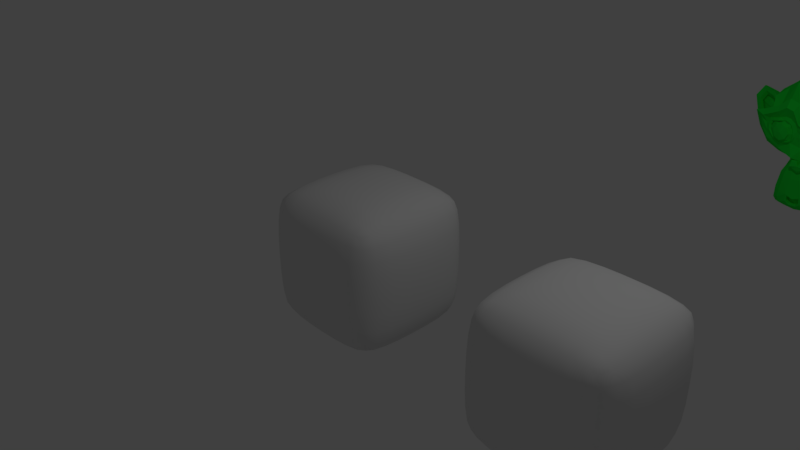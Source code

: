 # Source: envMap.blend  (saved by Blender 2.78.4; exported with 4.5.12 LTS)
import bpy
from mathutils import Matrix  # noqa: F401  (used for matrix-valued properties, if any)

bpy.ops.wm.read_factory_settings(use_empty=True)
scene = bpy.context.scene
scene.name = 'Scene'

# ---- collections
col_collection_1 = bpy.data.collections.new('Collection 1'); scene.collection.children.link(col_collection_1)

# ---- materials (node trees are filled in below, after node groups)
mat_material_002 = bpy.data.materials.new('Material.002')
mat_material_002.alpha_threshold = 0.0
mat_material_002.use_transparent_shadow = False
mat_material_002.roughness = 0.5
mat_material_002.line_color = (0.0, 0.0, 0.0, 1.0)
mat_material_001 = bpy.data.materials.new('Material.001')
mat_material_001.alpha_threshold = 0.0
mat_material_001.use_transparent_shadow = False
mat_material_001.diffuse_color = (0.0113, 0.7997, 0.04468, 1.0)
mat_material_001.roughness = 0.5
mat_material = bpy.data.materials.new('Material')
mat_material.alpha_threshold = 0.0
mat_material.use_transparent_shadow = False
mat_material.roughness = 0.5
mat_material.line_color = (0.0, 0.0, 0.0, 1.0)

# ---- material node trees

# ---- world
world_world = bpy.data.worlds.new('World'); scene.world = world_world
world_world.color = (0.05088, 0.05088, 0.05088)
world_world.use_sun_shadow = False
world_world.sun_shadow_jitter_overblur = 0.0
world_world.cycles.sampling_method = 'MANUAL'

# ---- cameras
cam_camera_001 = bpy.data.cameras.new('Camera.001')
cam_camera_001.clip_end = 100.0
cam_camera_001.lens = 35.0
cam_camera_001.sensor_width = 32.0
cam_camera_001.sensor_height = 18.0
cam_camera_001.display_size = 2.0
cam_camera_001.dof.focus_distance = 0.0
cam_camera_001.dof.aperture_fstop = 128.0
cam_camera_001.dof.aperture_blades = 6
cam_camera = bpy.data.cameras.new('Camera')
cam_camera.clip_end = 100.0
cam_camera.lens = 35.0
cam_camera.sensor_width = 32.0
cam_camera.sensor_height = 18.0
cam_camera.ortho_scale = 7.314
cam_camera.dof.focus_distance = 0.0
cam_camera.dof.aperture_fstop = 128.0

# ---- lights
light_lamp = bpy.data.lights.new('Lamp', 'POINT')
light_lamp.transmission_factor = 0.0
light_lamp.cutoff_distance = 30.0
light_lamp.energy = 100.0
light_lamp.shadow_buffer_clip_start = 1.001
light_lamp.shadow_soft_size = 0.1
light_lamp.shadow_maximum_resolution = 0.006
light_lamp.use_absolute_resolution = True

# ---- meshes
me_cube_001 = bpy.data.meshes.new('Cube.001')
me_cube_001.from_pydata([(0.7582, 0.7582, -0.7582), (0.7582, -0.7582, -0.7582), (-0.7582, -0.7582, -0.7582), (-0.7581, 0.7582, -0.7582), (0.7582, 0.7581, 0.7582), (0.7581, -0.7582, 0.7582), (-0.7582, -0.7582, 0.7582), (-0.7582, 0.7582, 0.7582), (0.8165, -5.138e-08, -0.8165), (1.672e-07, 0.8165, -0.8165), (0.8165, 0.8165, 0.0), (-6.733e-08, -0.8165, -0.8165), (0.8165, -0.8165, 0.0), (-0.8165, 2.357e-07, -0.8165), (-0.8165, -0.8165, 0.0), (-0.8165, 0.8165, 0.0), (0.8165, -4.377e-07, 0.8165), (1.753e-07, 0.8165, 0.8165), (-4.254e-07, -0.8165, 0.8165), (-0.8165, 1.204e-07, 0.8165), (2.272e-07, 0.9901, -3.725e-09), (-0.9901, 2.238e-07, 1.863e-09), (-2.978e-07, -0.9901, 3.725e-09), (0.9901, -2.837e-07, 3.725e-09), (-1.364e-07, -1.761e-07, 0.9901), (6.186e-08, 1.179e-07, -0.9901), (0.8058, -0.4622, -0.8058), (-0.4622, 0.8058, -0.8058), (0.8058, 0.8058, 0.4622), (-0.4622, -0.8058, -0.8058), (0.8058, -0.8058, 0.4622), (-0.8058, 0.4622, -0.8058), (-0.8058, -0.8058, 0.4622), (-0.8058, 0.8058, 0.4622), (0.8058, -0.4622, 0.8058), (-0.4622, 0.8058, 0.8058), (-0.4622, -0.8058, 0.8058), (-0.8058, 0.4622, 0.8058), (0.8058, 0.4622, -0.8058), (0.4622, 0.8058, -0.8058), (0.8058, 0.8058, -0.4622), (0.4622, -0.8058, -0.8058), (0.8058, -0.8058, -0.4622), (-0.8058, -0.4622, -0.8058), (-0.8058, -0.8058, -0.4622), (-0.8058, 0.8058, -0.4622), (0.8058, 0.4622, 0.8058), (0.4622, 0.8058, 0.8058), (0.4622, -0.8058, 0.8058), (-0.8058, -0.4622, 0.8058), (-0.468, 0.9638, 5.122e-09), (0.468, 0.9638, -3.492e-09), (2.324e-07, 0.9638, 0.468), (2.025e-07, 0.9638, -0.468), (-0.9638, 0.468, -5.122e-09), (-0.9638, -0.468, 3.492e-09), (-0.9638, 2.447e-07, -0.468), (-0.9638, 1.909e-07, 0.468), (-0.468, -0.9638, -5.122e-09), (0.468, -0.9638, 3.492e-09), (-1.83e-07, -0.9638, -0.468), (-4.014e-07, -0.9638, 0.468), (0.9638, -0.468, -5.122e-09), (0.9638, 0.468, 3.492e-09), (0.9638, -1.63e-07, -0.468), (0.9638, -3.973e-07, 0.468), (-3.14e-07, -0.468, 0.9638), (4.76e-08, 0.468, 0.9638), (0.468, -3.439e-07, 0.9638), (-0.468, -6.854e-09, 0.9638), (-0.468, 1.94e-07, -0.9638), (0.468, 3.168e-08, -0.9638), (1.173e-07, 0.468, -0.9638), (7.71e-09, -0.468, -0.9638), (0.4664, -0.4664, -0.9404), (0.4664, 0.4664, -0.9404), (-0.4664, 0.4664, -0.9404), (-0.4664, 0.4664, 0.9404), (0.4664, 0.4664, 0.9404), (0.4664, -0.4664, 0.9404), (0.9404, 0.4664, 0.4664), (0.9404, 0.4664, -0.4664), (0.9404, -0.4664, -0.4664), (0.4664, -0.9404, 0.4664), (0.4664, -0.9404, -0.4664), (-0.4664, -0.9404, -0.4664), (-0.9404, -0.4664, 0.4664), (-0.9404, -0.4664, -0.4664), (-0.9404, 0.4664, -0.4664), (0.4664, 0.9404, -0.4664), (0.4664, 0.9404, 0.4664), (-0.4664, 0.9404, 0.4664), (-0.4664, 0.9404, -0.4664), (-0.9404, 0.4664, 0.4664), (-0.4664, -0.9404, 0.4664), (0.9404, -0.4664, 0.4664), (-0.4664, -0.4664, 0.9404), (-0.4664, -0.4664, -0.9404), (0.787, -0.6464, -0.787), (-0.6464, 0.787, -0.787), (0.787, 0.787, 0.6464), (-0.6464, -0.787, -0.787), (0.787, -0.787, 0.6464), (-0.787, 0.6464, -0.787), (-0.787, -0.787, 0.6464), (-0.787, 0.787, 0.6464), (0.787, -0.6464, 0.787), (-0.6464, 0.787, 0.787), (-0.6464, -0.787, 0.787), (-0.787, 0.6464, 0.787), (0.8143, 0.2391, -0.8143), (0.2391, 0.8143, -0.8143), (0.8143, 0.8143, -0.2391), (0.2391, -0.8143, -0.8143), (0.8143, -0.8143, -0.2391), (-0.8143, -0.2391, -0.8143), (-0.8143, -0.8143, -0.2391), (-0.8143, 0.8143, -0.2391), (0.8143, 0.2391, 0.8143), (0.2391, 0.8143, 0.8143), (0.2391, -0.8143, 0.8143), (-0.8143, -0.2391, 0.8143), (-0.6657, 0.9132, 0.0), (0.2405, 0.9848, -3.26e-09), (2.117e-07, 0.9132, 0.6657), (2.155e-07, 0.9848, -0.2405), (-0.9132, 0.6657, 0.0), (-0.9848, -0.2405, 3.26e-09), (-0.9132, 2.4e-07, -0.6657), (-0.9848, 2.095e-07, 0.2405), (-0.6657, -0.9132, 0.0), (0.2405, -0.9848, 3.26e-09), (-1.213e-07, -0.9132, -0.6657), (-3.492e-07, -0.9848, 0.2405), (0.9132, -0.6657, 0.0), (0.9848, 0.2405, 3.26e-09), (0.9132, -1.04e-07, -0.6657), (0.9848, -3.447e-07, 0.2405), (-3.839e-07, -0.6657, 0.9132), (-4.154e-08, 0.2405, 0.9848), (0.6657, -4.053e-07, 0.9132), (-0.2405, -8.833e-08, 0.9848), (-0.6657, 2.199e-07, -0.9132), (0.2405, 6.935e-08, -0.9848), (1.431e-07, 0.6657, -0.9132), (3.495e-08, -0.2405, -0.9848), (0.8143, -0.2391, -0.8143), (-0.2391, 0.8143, -0.8143), (0.8143, 0.8143, 0.2391), (-0.2391, -0.8143, -0.8143), (0.8143, -0.8143, 0.2391), (-0.8143, 0.2391, -0.8143), (-0.8143, -0.8143, 0.2391), (-0.8143, 0.8143, 0.2391), (0.8143, -0.2391, 0.8143), (-0.2391, 0.8143, 0.8143), (-0.2391, -0.8143, 0.8143), (-0.8143, 0.2391, 0.8143), (0.787, 0.6464, -0.787), (0.6464, 0.787, -0.787), (0.787, 0.787, -0.6464), (0.6464, -0.787, -0.787), (0.787, -0.787, -0.6464), (-0.787, -0.6464, -0.787), (-0.787, -0.787, -0.6464), (-0.787, 0.787, -0.6464), (0.787, 0.6464, 0.787), (0.6464, 0.787, 0.787), (0.6464, -0.787, 0.787), (-0.787, -0.6464, 0.787), (-0.2405, 0.9848, 0.0), (0.6657, 0.9132, 0.0), (2.298e-07, 0.9848, 0.2405), (1.843e-07, 0.9132, -0.6657), (-0.9848, 0.2405, 0.0), (-0.9132, -0.6657, 0.0), (-0.9848, 2.366e-07, -0.2405), (-0.9132, 1.628e-07, 0.6657), (-0.2405, -0.9848, 0.0), (0.6657, -0.9132, 0.0), (-2.383e-07, -0.9848, -0.2405), (-4.3e-07, -0.9132, 0.6657), (0.9848, -0.2405, 0.0), (0.9132, 0.6657, 0.0), (0.9848, -2.282e-07, -0.2405), (0.9132, -4.332e-07, 0.6657), (-2.317e-07, -0.2405, 0.9848), (1.203e-07, 0.6657, 0.9132), (0.2405, -2.608e-07, 0.9848), (-0.6657, 6.271e-08, 0.9132), (-0.2405, 1.593e-07, -0.9848), (0.6657, -6.614e-09, -0.9132), (8.774e-08, 0.2405, -0.9848), (-2.312e-08, -0.6657, -0.9132), (0.2401, -0.4677, -0.9591), (0.661, -0.4641, -0.8948), (0.4677, -0.2401, -0.9591), (0.4641, -0.661, -0.8948), (0.2401, 0.4677, -0.9591), (0.661, 0.4641, -0.8948), (0.4641, 0.661, -0.8948), (0.4677, 0.2401, -0.9591), (-0.661, 0.4641, -0.8948), (-0.2401, 0.4677, -0.9591), (-0.4641, 0.661, -0.8948), (-0.4677, 0.2401, -0.9591), (-0.4677, 0.2401, 0.9591), (-0.4641, 0.661, 0.8948), (-0.2401, 0.4677, 0.9591), (-0.661, 0.4641, 0.8948), (0.4677, 0.2401, 0.9591), (0.4641, 0.661, 0.8948), (0.661, 0.4641, 0.8948), (0.2401, 0.4677, 0.9591), (0.4641, -0.661, 0.8948), (0.4677, -0.2401, 0.9591), (0.661, -0.4641, 0.8948), (0.2401, -0.4677, 0.9591), (0.9591, 0.2401, 0.4677), (0.8948, 0.661, 0.4641), (0.9591, 0.4677, 0.2401), (0.8948, 0.4641, 0.661), (0.9591, 0.2401, -0.4677), (0.8948, 0.661, -0.4641), (0.8948, 0.4641, -0.661), (0.9591, 0.4677, -0.2401), (0.8948, -0.661, -0.4641), (0.9591, -0.2401, -0.4677), (0.8948, -0.4641, -0.661), (0.9591, -0.4677, -0.2401), (0.2401, -0.9591, 0.4677), (0.661, -0.8948, 0.4641), (0.4677, -0.9591, 0.2401), (0.4641, -0.8948, 0.661), (0.2401, -0.9591, -0.4677), (0.661, -0.8948, -0.4641), (0.4641, -0.8948, -0.661), (0.4677, -0.9591, -0.2401), (-0.661, -0.8948, -0.4641), (-0.2401, -0.9591, -0.4677), (-0.4641, -0.8948, -0.661), (-0.4677, -0.9591, -0.2401), (-0.9591, -0.2401, 0.4677), (-0.8948, -0.661, 0.4641), (-0.9591, -0.4677, 0.2401), (-0.8948, -0.4641, 0.661), (-0.9591, -0.2401, -0.4677), (-0.8948, -0.661, -0.4641), (-0.8948, -0.4641, -0.661), (-0.9591, -0.4677, -0.2401), (-0.8948, 0.661, -0.4641), (-0.9591, 0.2401, -0.4677), (-0.8948, 0.4641, -0.661), (-0.9591, 0.4677, -0.2401), (0.2401, 0.9591, -0.4677), (0.661, 0.8948, -0.4641), (0.4677, 0.9591, -0.2401), (0.4641, 0.8948, -0.661), (0.2401, 0.9591, 0.4677), (0.661, 0.8948, 0.4641), (0.4641, 0.8948, 0.661), (0.4677, 0.9591, 0.2401), (-0.661, 0.8948, 0.4641), (-0.2401, 0.9591, 0.4677), (-0.4641, 0.8948, 0.661), (-0.4677, 0.9591, 0.2401), (-0.661, 0.8948, -0.4641), (-0.2401, 0.9591, -0.4677), (-0.4677, 0.9591, -0.2401), (-0.4641, 0.8948, -0.661), (-0.8948, 0.661, 0.4641), (-0.9591, 0.2401, 0.4677), (-0.9591, 0.4677, 0.2401), (-0.8948, 0.4641, 0.661), (-0.661, -0.8948, 0.4641), (-0.2401, -0.9591, 0.4677), (-0.4677, -0.9591, 0.2401), (-0.4641, -0.8948, 0.661), (0.8948, -0.661, 0.4641), (0.9591, -0.2401, 0.4677), (0.9591, -0.4677, 0.2401), (0.8948, -0.4641, 0.661), (-0.4641, -0.661, 0.8948), (-0.4677, -0.2401, 0.9591), (-0.2401, -0.4677, 0.9591), (-0.661, -0.4641, 0.8948), (-0.661, -0.4641, -0.8948), (-0.2401, -0.4677, -0.9591), (-0.4677, -0.2401, -0.9591), (-0.4641, -0.661, -0.8948), (-0.2395, -0.6647, -0.9095), (-0.2404, -0.2404, -0.9796), (-0.6647, -0.2395, -0.9095), (-0.6647, -0.2395, 0.9095), (-0.2404, -0.2404, 0.9796), (-0.2395, -0.6647, 0.9095), (0.9095, -0.2395, 0.6647), (0.9796, -0.2404, 0.2404), (0.9095, -0.6647, 0.2395), (-0.2395, -0.9095, 0.6647), (-0.2404, -0.9796, 0.2404), (-0.6647, -0.9095, 0.2395), (-0.9095, 0.2395, 0.6647), (-0.9796, 0.2404, 0.2404), (-0.9095, 0.6647, 0.2395), (-0.2395, 0.9095, -0.6647), (-0.2404, 0.9796, -0.2404), (-0.6647, 0.9095, -0.2395), (-0.2404, 0.9796, 0.2404), (-0.2395, 0.9095, 0.6647), (-0.6538, 0.859, 0.6538), (0.6647, 0.9095, 0.2395), (0.6538, 0.859, 0.6538), (0.2395, 0.9095, 0.6647), (0.6538, 0.859, -0.6538), (0.6647, 0.9095, -0.2395), (0.2404, 0.9796, -0.2404), (-0.9796, 0.2404, -0.2404), (-0.9095, 0.2395, -0.6647), (-0.859, 0.6538, -0.6538), (-0.9095, -0.6647, -0.2395), (-0.859, -0.6538, -0.6538), (-0.9095, -0.2395, -0.6647), (-0.859, -0.6538, 0.6538), (-0.9095, -0.6647, 0.2395), (-0.9796, -0.2404, 0.2404), (-0.2404, -0.9796, -0.2404), (-0.2395, -0.9095, -0.6647), (-0.6538, -0.859, -0.6538), (0.6647, -0.9095, -0.2395), (0.6538, -0.859, -0.6538), (0.2395, -0.9095, -0.6647), (0.6538, -0.859, 0.6538), (0.6647, -0.9095, 0.2395), (0.2404, -0.9796, 0.2404), (0.9796, -0.2404, -0.2404), (0.9095, -0.2395, -0.6647), (0.859, -0.6538, -0.6538), (0.9095, 0.6647, -0.2395), (0.859, 0.6538, -0.6538), (0.9095, 0.2395, -0.6647), (0.859, 0.6538, 0.6538), (0.9095, 0.6647, 0.2395), (0.9796, 0.2404, 0.2404), (0.2404, -0.2404, 0.9796), (0.6647, -0.2395, 0.9095), (0.6538, -0.6538, 0.859), (0.2395, 0.6647, 0.9095), (0.6538, 0.6538, 0.859), (0.6647, 0.2395, 0.9095), (-0.6538, 0.6538, 0.859), (-0.2395, 0.6647, 0.9095), (-0.2404, 0.2404, 0.9796), (-0.2404, 0.2404, -0.9796), (-0.2395, 0.6647, -0.9095), (-0.6538, 0.6538, -0.859), (0.6647, 0.2395, -0.9095), (0.6538, 0.6538, -0.859), (0.2395, 0.6647, -0.9095), (0.6538, -0.6538, -0.859), (0.6647, -0.2395, -0.9095), (0.2404, -0.2404, -0.9796), (0.2395, -0.6647, -0.9095), (0.2404, 0.2404, -0.9796), (-0.6647, 0.2395, -0.9095), (-0.6647, 0.2395, 0.9095), (0.2404, 0.2404, 0.9796), (0.2395, -0.6647, 0.9095), (0.9095, 0.2395, 0.6647), (0.9796, 0.2404, -0.2404), (0.9095, -0.6647, -0.2395), (0.2395, -0.9095, 0.6647), (0.2404, -0.9796, -0.2404), (-0.6647, -0.9095, -0.2395), (-0.9095, -0.2395, 0.6647), (-0.9796, -0.2404, -0.2404), (-0.9095, 0.6647, -0.2395), (0.2395, 0.9095, -0.6647), (0.2404, 0.9796, 0.2404), (-0.6647, 0.9095, 0.2395), (-0.6538, 0.859, -0.6538), (-0.859, 0.6538, 0.6538), (-0.6538, -0.859, 0.6538), (0.859, -0.6538, 0.6538), (-0.6538, -0.6538, 0.859), (-0.6538, -0.6538, -0.859)], [], [(385, 101, 2, 163), (384, 169, 6, 108), (383, 106, 5, 102), (382, 108, 6, 104), (381, 109, 7, 105), (380, 99, 3, 165), (379, 122, 15, 153), (378, 123, 20, 172), (377, 111, 9, 173), (376, 126, 15, 117), (375, 127, 21, 176), (374, 121, 19, 177), (373, 130, 14, 116), (372, 131, 22, 180), (371, 120, 18, 181), (370, 134, 12, 114), (369, 135, 23, 184), (368, 118, 16, 185), (367, 138, 18, 120), (366, 139, 24, 188), (365, 157, 19, 189), (364, 142, 13, 151), (363, 143, 25, 192), (362, 113, 11, 193), (361, 194, 73, 145), (360, 195, 74, 196), (359, 161, 41, 197), (358, 198, 72, 144), (357, 199, 75, 200), (356, 191, 71, 201), (355, 202, 31, 103), (354, 203, 76, 204), (353, 190, 70, 205), (352, 206, 69, 141), (351, 207, 77, 208), (350, 109, 37, 209), (349, 210, 68, 140), (348, 211, 78, 212), (347, 187, 67, 213), (346, 214, 48, 168), (345, 215, 79, 216), (344, 186, 66, 217), (343, 218, 65, 137), (342, 219, 80, 220), (341, 166, 46, 221), (340, 222, 64, 136), (339, 223, 81, 224), (338, 183, 63, 225), (337, 226, 42, 162), (336, 227, 82, 228), (335, 182, 62, 229), (334, 230, 61, 133), (333, 231, 83, 232), (332, 168, 48, 233), (331, 234, 60, 132), (330, 235, 84, 236), (329, 179, 59, 237), (328, 238, 44, 164), (327, 239, 85, 240), (326, 178, 58, 241), (325, 242, 57, 129), (324, 243, 86, 244), (323, 169, 49, 245), (322, 246, 56, 128), (321, 247, 87, 248), (320, 175, 55, 249), (319, 250, 45, 165), (318, 251, 88, 252), (317, 174, 54, 253), (316, 254, 53, 125), (315, 255, 89, 256), (314, 159, 39, 257), (313, 258, 52, 124), (312, 259, 90, 260), (311, 171, 51, 261), (310, 262, 33, 105), (309, 263, 91, 264), (308, 170, 50, 265), (307, 266, 45, 117), (306, 267, 92, 268), (305, 147, 27, 269), (304, 270, 33, 153), (303, 271, 93, 272), (302, 157, 37, 273), (301, 274, 32, 152), (300, 275, 94, 276), (299, 156, 36, 277), (298, 278, 30, 150), (297, 279, 95, 280), (296, 154, 34, 281), (295, 282, 36, 156), (294, 283, 96, 284), (293, 121, 49, 285), (292, 286, 43, 115), (291, 287, 97, 288), (290, 149, 29, 289), (287, 290, 289, 97), (73, 193, 290, 287), (193, 11, 149, 290), (190, 291, 288, 70), (25, 145, 291, 190), (145, 73, 287, 291), (142, 292, 115, 13), (70, 288, 292, 142), (288, 97, 286, 292), (283, 293, 285, 96), (69, 189, 293, 283), (189, 19, 121, 293), (186, 294, 284, 66), (24, 141, 294, 186), (141, 69, 283, 294), (138, 295, 156, 18), (66, 284, 295, 138), (284, 96, 282, 295), (279, 296, 281, 95), (65, 185, 296, 279), (185, 16, 154, 296), (182, 297, 280, 62), (23, 137, 297, 182), (137, 65, 279, 297), (134, 298, 150, 12), (62, 280, 298, 134), (280, 95, 278, 298), (275, 299, 277, 94), (61, 181, 299, 275), (181, 18, 156, 299), (178, 300, 276, 58), (22, 133, 300, 178), (133, 61, 275, 300), (130, 301, 152, 14), (58, 276, 301, 130), (276, 94, 274, 301), (271, 302, 273, 93), (57, 177, 302, 271), (177, 19, 157, 302), (174, 303, 272, 54), (21, 129, 303, 174), (129, 57, 271, 303), (126, 304, 153, 15), (54, 272, 304, 126), (272, 93, 270, 304), (267, 305, 269, 92), (53, 173, 305, 267), (173, 9, 147, 305), (170, 306, 268, 50), (20, 125, 306, 170), (125, 53, 267, 306), (122, 307, 117, 15), (50, 268, 307, 122), (268, 92, 266, 307), (263, 308, 265, 91), (52, 172, 308, 263), (172, 20, 170, 308), (155, 309, 264, 35), (17, 124, 309, 155), (124, 52, 263, 309), (107, 310, 105, 7), (35, 264, 310, 107), (264, 91, 262, 310), (259, 311, 261, 90), (28, 148, 311, 259), (148, 10, 171, 311), (167, 312, 260, 47), (4, 100, 312, 167), (100, 28, 259, 312), (119, 313, 124, 17), (47, 260, 313, 119), (260, 90, 258, 313), (255, 314, 257, 89), (40, 160, 314, 255), (160, 0, 159, 314), (171, 315, 256, 51), (10, 112, 315, 171), (112, 40, 255, 315), (123, 316, 125, 20), (51, 256, 316, 123), (256, 89, 254, 316), (251, 317, 253, 88), (56, 176, 317, 251), (176, 21, 174, 317), (151, 318, 252, 31), (13, 128, 318, 151), (128, 56, 251, 318), (103, 319, 165, 3), (31, 252, 319, 103), (252, 88, 250, 319), (247, 320, 249, 87), (44, 116, 320, 247), (116, 14, 175, 320), (163, 321, 248, 43), (2, 164, 321, 163), (164, 44, 247, 321), (115, 322, 128, 13), (43, 248, 322, 115), (248, 87, 246, 322), (243, 323, 245, 86), (32, 104, 323, 243), (104, 6, 169, 323), (175, 324, 244, 55), (14, 152, 324, 175), (152, 32, 243, 324), (127, 325, 129, 21), (55, 244, 325, 127), (244, 86, 242, 325), (239, 326, 241, 85), (60, 180, 326, 239), (180, 22, 178, 326), (149, 327, 240, 29), (11, 132, 327, 149), (132, 60, 239, 327), (101, 328, 164, 2), (29, 240, 328, 101), (240, 85, 238, 328), (235, 329, 237, 84), (42, 114, 329, 235), (114, 12, 179, 329), (161, 330, 236, 41), (1, 162, 330, 161), (162, 42, 235, 330), (113, 331, 132, 11), (41, 236, 331, 113), (236, 84, 234, 331), (231, 332, 233, 83), (30, 102, 332, 231), (102, 5, 168, 332), (179, 333, 232, 59), (12, 150, 333, 179), (150, 30, 231, 333), (131, 334, 133, 22), (59, 232, 334, 131), (232, 83, 230, 334), (227, 335, 229, 82), (64, 184, 335, 227), (184, 23, 182, 335), (146, 336, 228, 26), (8, 136, 336, 146), (136, 64, 227, 336), (98, 337, 162, 1), (26, 228, 337, 98), (228, 82, 226, 337), (223, 338, 225, 81), (40, 112, 338, 223), (112, 10, 183, 338), (158, 339, 224, 38), (0, 160, 339, 158), (160, 40, 223, 339), (110, 340, 136, 8), (38, 224, 340, 110), (224, 81, 222, 340), (219, 341, 221, 80), (28, 100, 341, 219), (100, 4, 166, 341), (183, 342, 220, 63), (10, 148, 342, 183), (148, 28, 219, 342), (135, 343, 137, 23), (63, 220, 343, 135), (220, 80, 218, 343), (215, 344, 217, 79), (68, 188, 344, 215), (188, 24, 186, 344), (154, 345, 216, 34), (16, 140, 345, 154), (140, 68, 215, 345), (106, 346, 168, 5), (34, 216, 346, 106), (216, 79, 214, 346), (211, 347, 213, 78), (47, 119, 347, 211), (119, 17, 187, 347), (166, 348, 212, 46), (4, 167, 348, 166), (167, 47, 211, 348), (118, 349, 140, 16), (46, 212, 349, 118), (212, 78, 210, 349), (207, 350, 209, 77), (35, 107, 350, 207), (107, 7, 109, 350), (187, 351, 208, 67), (17, 155, 351, 187), (155, 35, 207, 351), (139, 352, 141, 24), (67, 208, 352, 139), (208, 77, 206, 352), (203, 353, 205, 76), (72, 192, 353, 203), (192, 25, 190, 353), (147, 354, 204, 27), (9, 144, 354, 147), (144, 72, 203, 354), (99, 355, 103, 3), (27, 204, 355, 99), (204, 76, 202, 355), (199, 356, 201, 75), (38, 110, 356, 199), (110, 8, 191, 356), (159, 357, 200, 39), (0, 158, 357, 159), (158, 38, 199, 357), (111, 358, 144, 9), (39, 200, 358, 111), (200, 75, 198, 358), (195, 359, 197, 74), (26, 98, 359, 195), (98, 1, 161, 359), (191, 360, 196, 71), (8, 146, 360, 191), (146, 26, 195, 360), (143, 361, 145, 25), (71, 196, 361, 143), (196, 74, 194, 361), (194, 362, 193, 73), (74, 197, 362, 194), (197, 41, 113, 362), (198, 363, 192, 72), (75, 201, 363, 198), (201, 71, 143, 363), (202, 364, 151, 31), (76, 205, 364, 202), (205, 70, 142, 364), (206, 365, 189, 69), (77, 209, 365, 206), (209, 37, 157, 365), (210, 366, 188, 68), (78, 213, 366, 210), (213, 67, 139, 366), (214, 367, 120, 48), (79, 217, 367, 214), (217, 66, 138, 367), (218, 368, 185, 65), (80, 221, 368, 218), (221, 46, 118, 368), (222, 369, 184, 64), (81, 225, 369, 222), (225, 63, 135, 369), (226, 370, 114, 42), (82, 229, 370, 226), (229, 62, 134, 370), (230, 371, 181, 61), (83, 233, 371, 230), (233, 48, 120, 371), (234, 372, 180, 60), (84, 237, 372, 234), (237, 59, 131, 372), (238, 373, 116, 44), (85, 241, 373, 238), (241, 58, 130, 373), (242, 374, 177, 57), (86, 245, 374, 242), (245, 49, 121, 374), (246, 375, 176, 56), (87, 249, 375, 246), (249, 55, 127, 375), (250, 376, 117, 45), (88, 253, 376, 250), (253, 54, 126, 376), (254, 377, 173, 53), (89, 257, 377, 254), (257, 39, 111, 377), (258, 378, 172, 52), (90, 261, 378, 258), (261, 51, 123, 378), (262, 379, 153, 33), (91, 265, 379, 262), (265, 50, 122, 379), (266, 380, 165, 45), (92, 269, 380, 266), (269, 27, 99, 380), (270, 381, 105, 33), (93, 273, 381, 270), (273, 37, 109, 381), (274, 382, 104, 32), (94, 277, 382, 274), (277, 36, 108, 382), (278, 383, 102, 30), (95, 281, 383, 278), (281, 34, 106, 383), (282, 384, 108, 36), (96, 285, 384, 282), (285, 49, 169, 384), (286, 385, 163, 43), (97, 289, 385, 286), (289, 29, 101, 385)])
me_cube_001.polygons.foreach_set('use_smooth', [True] * 384)
me_cube_001.materials.append(mat_material_002)
me_cube_001.use_remesh_preserve_volume = False
me_cube_001.use_remesh_preserve_attributes = False
me_cube_001.use_mirror_vertex_groups = False
me_cube_001.update()
me_suzanne = bpy.data.meshes.new('Suzanne')
me_suzanne.from_pydata([(0.4375, -0.7656, 0.1641), (-0.4375, -0.7656, 0.1641), (0.5, -0.6875, 0.09375), (-0.5, -0.6875, 0.09375), (0.5469, -0.5781, 0.05469), (-0.5469, -0.5781, 0.05469), (0.3516, -0.6172, -0.02344), (-0.3516, -0.6172, -0.02344), (0.3516, -0.7188, 0.03125), (-0.3516, -0.7188, 0.03125), (0.3516, -0.7812, 0.1328), (-0.3516, -0.7812, 0.1328), (0.2734, -0.7969, 0.1641), (-0.2734, -0.7969, 0.1641), (0.2031, -0.7422, 0.09375), (-0.2031, -0.7422, 0.09375), (0.1562, -0.6484, 0.05469), (-0.1562, -0.6484, 0.05469), (0.07812, -0.6562, 0.2422), (-0.07812, -0.6562, 0.2422), (0.1406, -0.7422, 0.2422), (-0.1406, -0.7422, 0.2422), (0.2422, -0.7969, 0.2422), (-0.2422, -0.7969, 0.2422), (0.2734, -0.7969, 0.3281), (-0.2734, -0.7969, 0.3281), (0.2031, -0.7422, 0.3906), (-0.2031, -0.7422, 0.3906), (0.1562, -0.6484, 0.4375), (-0.1562, -0.6484, 0.4375), (0.3516, -0.6172, 0.5156), (-0.3516, -0.6172, 0.5156), (0.3516, -0.7188, 0.4531), (-0.3516, -0.7188, 0.4531), (0.3516, -0.7812, 0.3594), (-0.3516, -0.7812, 0.3594), (0.4375, -0.7656, 0.3281), (-0.4375, -0.7656, 0.3281), (0.5, -0.6875, 0.3906), (-0.5, -0.6875, 0.3906), (0.5469, -0.5781, 0.4375), (-0.5469, -0.5781, 0.4375), (0.625, -0.5625, 0.2422), (-0.625, -0.5625, 0.2422), (0.5625, -0.6719, 0.2422), (-0.5625, -0.6719, 0.2422), (0.4688, -0.7578, 0.2422), (-0.4688, -0.7578, 0.2422), (0.4766, -0.7734, 0.2422), (-0.4766, -0.7734, 0.2422), (0.4453, -0.7812, 0.3359), (-0.4453, -0.7812, 0.3359), (0.3516, -0.8047, 0.375), (-0.3516, -0.8047, 0.375), (0.2656, -0.8203, 0.3359), (-0.2656, -0.8203, 0.3359), (0.2266, -0.8203, 0.2422), (-0.2266, -0.8203, 0.2422), (0.2656, -0.8203, 0.1562), (-0.2656, -0.8203, 0.1562), (0.3516, -0.8281, 0.2422), (-0.3516, -0.8281, 0.2422), (0.3516, -0.8047, 0.1172), (-0.3516, -0.8047, 0.1172), (0.4453, -0.7812, 0.1562), (-0.4453, -0.7812, 0.1562), (0.0, -0.7422, 0.4297), (0.0, -0.8203, 0.3516), (0.0, -0.7344, -0.6797), (0.0, -0.7812, -0.3203), (0.0, -0.7969, -0.1875), (0.0, -0.7188, -0.7734), (0.0, -0.6016, 0.4062), (0.0, -0.5703, 0.5703), (0.0, 0.5469, 0.8984), (0.0, 0.8516, 0.5625), (0.0, 0.8281, 0.07031), (0.0, 0.3516, -0.3828), (0.2031, -0.5625, -0.1875), (-0.2031, -0.5625, -0.1875), (0.3125, -0.5703, -0.4375), (-0.3125, -0.5703, -0.4375), (0.3516, -0.5703, -0.6953), (-0.3516, -0.5703, -0.6953), (0.3672, -0.5312, -0.8906), (-0.3672, -0.5312, -0.8906), (0.3281, -0.5234, -0.9453), (-0.3281, -0.5234, -0.9453), (0.1797, -0.5547, -0.9688), (-0.1797, -0.5547, -0.9688), (0.0, -0.5781, -0.9844), (0.4375, -0.5312, -0.1406), (-0.4375, -0.5312, -0.1406), (0.6328, -0.5391, -0.03906), (-0.6328, -0.5391, -0.03906), (0.8281, -0.4453, 0.1484), (-0.8281, -0.4453, 0.1484), (0.8594, -0.5938, 0.4297), (-0.8594, -0.5938, 0.4297), (0.7109, -0.625, 0.4844), (-0.7109, -0.625, 0.4844), (0.4922, -0.6875, 0.6016), (-0.4922, -0.6875, 0.6016), (0.3203, -0.7344, 0.7578), (-0.3203, -0.7344, 0.7578), (0.1562, -0.7578, 0.7188), (-0.1562, -0.7578, 0.7188), (0.0625, -0.75, 0.4922), (-0.0625, -0.75, 0.4922), (0.1641, -0.7734, 0.4141), (-0.1641, -0.7734, 0.4141), (0.125, -0.7656, 0.3047), (-0.125, -0.7656, 0.3047), (0.2031, -0.7422, 0.09375), (-0.2031, -0.7422, 0.09375), (0.375, -0.7031, 0.01562), (-0.375, -0.7031, 0.01562), (0.4922, -0.6719, 0.0625), (-0.4922, -0.6719, 0.0625), (0.625, -0.6484, 0.1875), (-0.625, -0.6484, 0.1875), (0.6406, -0.6484, 0.2969), (-0.6406, -0.6484, 0.2969), (0.6016, -0.6641, 0.375), (-0.6016, -0.6641, 0.375), (0.4297, -0.7188, 0.4375), (-0.4297, -0.7188, 0.4375), (0.25, -0.7578, 0.4688), (-0.25, -0.7578, 0.4688), (0.0, -0.7344, -0.7656), (0.1094, -0.7344, -0.7188), (-0.1094, -0.7344, -0.7188), (0.1172, -0.7109, -0.8359), (-0.1172, -0.7109, -0.8359), (0.0625, -0.6953, -0.8828), (-0.0625, -0.6953, -0.8828), (0.0, -0.6875, -0.8906), (0.0, -0.75, -0.1953), (0.0, -0.7422, -0.1406), (0.1016, -0.7422, -0.1484), (-0.1016, -0.7422, -0.1484), (0.125, -0.75, -0.2266), (-0.125, -0.75, -0.2266), (0.08594, -0.7422, -0.2891), (-0.08594, -0.7422, -0.2891), (0.3984, -0.6719, -0.04688), (-0.3984, -0.6719, -0.04688), (0.6172, -0.625, 0.05469), (-0.6172, -0.625, 0.05469), (0.7266, -0.6016, 0.2031), (-0.7266, -0.6016, 0.2031), (0.7422, -0.6562, 0.375), (-0.7422, -0.6562, 0.375), (0.6875, -0.7266, 0.4141), (-0.6875, -0.7266, 0.4141), (0.4375, -0.7969, 0.5469), (-0.4375, -0.7969, 0.5469), (0.3125, -0.8359, 0.6406), (-0.3125, -0.8359, 0.6406), (0.2031, -0.8516, 0.6172), (-0.2031, -0.8516, 0.6172), (0.1016, -0.8438, 0.4297), (-0.1016, -0.8438, 0.4297), (0.125, -0.8125, -0.1016), (-0.125, -0.8125, -0.1016), (0.2109, -0.7109, -0.4453), (-0.2109, -0.7109, -0.4453), (0.25, -0.6875, -0.7031), (-0.25, -0.6875, -0.7031), (0.2656, -0.6641, -0.8203), (-0.2656, -0.6641, -0.8203), (0.2344, -0.6328, -0.9141), (-0.2344, -0.6328, -0.9141), (0.1641, -0.6328, -0.9297), (-0.1641, -0.6328, -0.9297), (0.0, -0.6406, -0.9453), (0.0, -0.7266, 0.04688), (0.0, -0.7656, 0.2109), (0.3281, -0.7422, 0.4766), (-0.3281, -0.7422, 0.4766), (0.1641, -0.75, 0.1406), (-0.1641, -0.75, 0.1406), (0.1328, -0.7578, 0.2109), (-0.1328, -0.7578, 0.2109), (0.1172, -0.7344, -0.6875), (-0.1172, -0.7344, -0.6875), (0.07812, -0.75, -0.4453), (-0.07812, -0.75, -0.4453), (0.0, -0.75, -0.4453), (0.0, -0.7422, -0.3281), (0.09375, -0.7812, -0.2734), (-0.09375, -0.7812, -0.2734), (0.1328, -0.7969, -0.2266), (-0.1328, -0.7969, -0.2266), (0.1094, -0.7812, -0.1328), (-0.1094, -0.7812, -0.1328), (0.03906, -0.7812, -0.125), (-0.03906, -0.7812, -0.125), (0.0, -0.8281, -0.2031), (0.04688, -0.8125, -0.1484), (-0.04688, -0.8125, -0.1484), (0.09375, -0.8125, -0.1562), (-0.09375, -0.8125, -0.1562), (0.1094, -0.8281, -0.2266), (-0.1094, -0.8281, -0.2266), (0.07812, -0.8047, -0.25), (-0.07812, -0.8047, -0.25), (0.0, -0.8047, -0.2891), (0.2578, -0.5547, -0.3125), (-0.2578, -0.5547, -0.3125), (0.1641, -0.7109, -0.2422), (-0.1641, -0.7109, -0.2422), (0.1797, -0.7109, -0.3125), (-0.1797, -0.7109, -0.3125), (0.2344, -0.5547, -0.25), (-0.2344, -0.5547, -0.25), (0.0, -0.6875, -0.875), (0.04688, -0.6875, -0.8672), (-0.04688, -0.6875, -0.8672), (0.09375, -0.7109, -0.8203), (-0.09375, -0.7109, -0.8203), (0.09375, -0.7266, -0.7422), (-0.09375, -0.7266, -0.7422), (0.0, -0.6562, -0.7812), (0.09375, -0.6641, -0.75), (-0.09375, -0.6641, -0.75), (0.09375, -0.6406, -0.8125), (-0.09375, -0.6406, -0.8125), (0.04688, -0.6328, -0.8516), (-0.04688, -0.6328, -0.8516), (0.0, -0.6328, -0.8594), (0.1719, -0.7812, 0.2188), (-0.1719, -0.7812, 0.2188), (0.1875, -0.7734, 0.1562), (-0.1875, -0.7734, 0.1562), (0.3359, -0.7578, 0.4297), (-0.3359, -0.7578, 0.4297), (0.2734, -0.7734, 0.4219), (-0.2734, -0.7734, 0.4219), (0.4219, -0.7734, 0.3984), (-0.4219, -0.7734, 0.3984), (0.5625, -0.6953, 0.3516), (-0.5625, -0.6953, 0.3516), (0.5859, -0.6875, 0.2891), (-0.5859, -0.6875, 0.2891), (0.5781, -0.6797, 0.1953), (-0.5781, -0.6797, 0.1953), (0.4766, -0.7188, 0.1016), (-0.4766, -0.7188, 0.1016), (0.375, -0.7422, 0.0625), (-0.375, -0.7422, 0.0625), (0.2266, -0.7812, 0.1094), (-0.2266, -0.7812, 0.1094), (0.1797, -0.7812, 0.2969), (-0.1797, -0.7812, 0.2969), (0.2109, -0.7812, 0.375), (-0.2109, -0.7812, 0.375), (0.2344, -0.7578, 0.3594), (-0.2344, -0.7578, 0.3594), (0.1953, -0.7578, 0.2969), (-0.1953, -0.7578, 0.2969), (0.2422, -0.7578, 0.125), (-0.2422, -0.7578, 0.125), (0.375, -0.7266, 0.08594), (-0.375, -0.7266, 0.08594), (0.4609, -0.7031, 0.1172), (-0.4609, -0.7031, 0.1172), (0.5469, -0.6719, 0.2109), (-0.5469, -0.6719, 0.2109), (0.5547, -0.6719, 0.2812), (-0.5547, -0.6719, 0.2812), (0.5312, -0.6797, 0.3359), (-0.5312, -0.6797, 0.3359), (0.4141, -0.75, 0.3906), (-0.4141, -0.75, 0.3906), (0.2812, -0.7656, 0.3984), (-0.2812, -0.7656, 0.3984), (0.3359, -0.75, 0.4062), (-0.3359, -0.75, 0.4062), (0.2031, -0.75, 0.1719), (-0.2031, -0.75, 0.1719), (0.1953, -0.75, 0.2266), (-0.1953, -0.75, 0.2266), (0.1094, -0.6094, 0.4609), (-0.1094, -0.6094, 0.4609), (0.1953, -0.6172, 0.6641), (-0.1953, -0.6172, 0.6641), (0.3359, -0.5938, 0.6875), (-0.3359, -0.5938, 0.6875), (0.4844, -0.5547, 0.5547), (-0.4844, -0.5547, 0.5547), (0.6797, -0.4922, 0.4531), (-0.6797, -0.4922, 0.4531), (0.7969, -0.4609, 0.4062), (-0.7969, -0.4609, 0.4062), (0.7734, -0.375, 0.1641), (-0.7734, -0.375, 0.1641), (0.6016, -0.4141, 0.0), (-0.6016, -0.4141, 0.0), (0.4375, -0.4688, -0.09375), (-0.4375, -0.4688, -0.09375), (0.0, -0.2891, 0.8984), (0.0, 0.07812, 0.9844), (0.0, 0.6719, -0.1953), (0.0, -0.1875, -0.4609), (0.0, -0.4609, -0.9766), (0.0, -0.3438, -0.8047), (0.0, -0.3203, -0.5703), (0.0, -0.2812, -0.4844), (0.8516, -0.05469, 0.2344), (-0.8516, -0.05469, 0.2344), (0.8594, 0.04688, 0.3203), (-0.8594, 0.04688, 0.3203), (0.7734, 0.4375, 0.2656), (-0.7734, 0.4375, 0.2656), (0.4609, 0.7031, 0.4375), (-0.4609, 0.7031, 0.4375), (0.7344, -0.07031, -0.04688), (-0.7344, -0.07031, -0.04688), (0.5938, 0.1641, -0.125), (-0.5938, 0.1641, -0.125), (0.6406, 0.4297, -0.007812), (-0.6406, 0.4297, -0.007812), (0.3359, 0.6641, 0.05469), (-0.3359, 0.6641, 0.05469), (0.2344, -0.4062, -0.3516), (-0.2344, -0.4062, -0.3516), (0.1797, -0.2578, -0.4141), (-0.1797, -0.2578, -0.4141), (0.2891, -0.3828, -0.7109), (-0.2891, -0.3828, -0.7109), (0.25, -0.3906, -0.5), (-0.25, -0.3906, -0.5), (0.3281, -0.3984, -0.9141), (-0.3281, -0.3984, -0.9141), (0.1406, -0.3672, -0.7578), (-0.1406, -0.3672, -0.7578), (0.125, -0.3594, -0.5391), (-0.125, -0.3594, -0.5391), (0.1641, -0.4375, -0.9453), (-0.1641, -0.4375, -0.9453), (0.2188, -0.4297, -0.2812), (-0.2188, -0.4297, -0.2812), (0.2109, -0.4688, -0.2266), (-0.2109, -0.4688, -0.2266), (0.2031, -0.5, -0.1719), (-0.2031, -0.5, -0.1719), (0.2109, -0.1641, -0.3906), (-0.2109, -0.1641, -0.3906), (0.2969, 0.2656, -0.3125), (-0.2969, 0.2656, -0.3125), (0.3438, 0.5391, -0.1484), (-0.3438, 0.5391, -0.1484), (0.4531, 0.3828, 0.8672), (-0.4531, 0.3828, 0.8672), (0.4531, 0.07031, 0.9297), (-0.4531, 0.07031, 0.9297), (0.4531, -0.2344, 0.8516), (-0.4531, -0.2344, 0.8516), (0.4609, -0.4297, 0.5234), (-0.4609, -0.4297, 0.5234), (0.7266, -0.3359, 0.4062), (-0.7266, -0.3359, 0.4062), (0.6328, -0.2812, 0.4531), (-0.6328, -0.2812, 0.4531), (0.6406, -0.05469, 0.7031), (-0.6406, -0.05469, 0.7031), (0.7969, -0.125, 0.5625), (-0.7969, -0.125, 0.5625), (0.7969, 0.1172, 0.6172), (-0.7969, 0.1172, 0.6172), (0.6406, 0.1953, 0.75), (-0.6406, 0.1953, 0.75), (0.6406, 0.4453, 0.6797), (-0.6406, 0.4453, 0.6797), (0.7969, 0.3594, 0.5391), (-0.7969, 0.3594, 0.5391), (0.6172, 0.5859, 0.3281), (-0.6172, 0.5859, 0.3281), (0.4844, 0.5469, 0.02344), (-0.4844, 0.5469, 0.02344), (0.8203, 0.2031, 0.3281), (-0.8203, 0.2031, 0.3281), (0.4062, -0.1484, -0.1719), (-0.4062, -0.1484, -0.1719), (0.4297, 0.2109, -0.1953), (-0.4297, 0.2109, -0.1953), (0.8906, 0.2344, 0.4062), (-0.8906, 0.2344, 0.4062), (0.7734, 0.125, -0.1406), (-0.7734, 0.125, -0.1406), (1.039, 0.3281, -0.1016), (-1.039, 0.3281, -0.1016), (1.281, 0.4297, 0.05469), (-1.281, 0.4297, 0.05469), (1.352, 0.4219, 0.3203), (-1.352, 0.4219, 0.3203), (1.234, 0.4219, 0.5078), (-1.234, 0.4219, 0.5078), (1.023, 0.3125, 0.4766), (-1.023, 0.3125, 0.4766), (1.016, 0.2891, 0.4141), (-1.016, 0.2891, 0.4141), (1.188, 0.3906, 0.4375), (-1.188, 0.3906, 0.4375), (1.266, 0.4062, 0.2891), (-1.266, 0.4062, 0.2891), (1.211, 0.4062, 0.07812), (-1.211, 0.4062, 0.07812), (1.031, 0.3047, -0.03906), (-1.031, 0.3047, -0.03906), (0.8281, 0.1328, -0.07031), (-0.8281, 0.1328, -0.07031), (0.9219, 0.2188, 0.3594), (-0.9219, 0.2188, 0.3594), (0.9453, 0.2891, 0.3047), (-0.9453, 0.2891, 0.3047), (0.8828, 0.2109, -0.02344), (-0.8828, 0.2109, -0.02344), (1.039, 0.3672, 0.0), (-1.039, 0.3672, 0.0), (1.188, 0.4453, 0.09375), (-1.188, 0.4453, 0.09375), (1.234, 0.4453, 0.25), (-1.234, 0.4453, 0.25), (1.172, 0.4375, 0.3594), (-1.172, 0.4375, 0.3594), (1.023, 0.3594, 0.3438), (-1.023, 0.3594, 0.3438), (0.8438, 0.2109, 0.2891), (-0.8438, 0.2109, 0.2891), (0.8359, 0.2734, 0.1719), (-0.8359, 0.2734, 0.1719), (0.7578, 0.2734, 0.09375), (-0.7578, 0.2734, 0.09375), (0.8203, 0.2734, 0.08594), (-0.8203, 0.2734, 0.08594), (0.8438, 0.2734, 0.01562), (-0.8438, 0.2734, 0.01562), (0.8125, 0.2734, -0.01562), (-0.8125, 0.2734, -0.01562), (0.7266, 0.07031, 0.0), (-0.7266, 0.07031, 0.0), (0.7188, 0.1719, -0.02344), (-0.7188, 0.1719, -0.02344), (0.7188, 0.1875, 0.03906), (-0.7188, 0.1875, 0.03906), (0.7969, 0.2109, 0.2031), (-0.7969, 0.2109, 0.2031), (0.8906, 0.2656, 0.2422), (-0.8906, 0.2656, 0.2422), (0.8906, 0.3203, 0.2344), (-0.8906, 0.3203, 0.2344), (0.8125, 0.3203, -0.01562), (-0.8125, 0.3203, -0.01562), (0.8516, 0.3203, 0.01562), (-0.8516, 0.3203, 0.01562), (0.8281, 0.3203, 0.07812), (-0.8281, 0.3203, 0.07812), (0.7656, 0.3203, 0.09375), (-0.7656, 0.3203, 0.09375), (0.8438, 0.3203, 0.1719), (-0.8438, 0.3203, 0.1719), (1.039, 0.4141, 0.3281), (-1.039, 0.4141, 0.3281), (1.188, 0.4844, 0.3438), (-1.188, 0.4844, 0.3438), (1.258, 0.4922, 0.2422), (-1.258, 0.4922, 0.2422), (1.211, 0.4844, 0.08594), (-1.211, 0.4844, 0.08594), (1.047, 0.4219, 0.0), (-1.047, 0.4219, 0.0), (0.8828, 0.2656, -0.01562), (-0.8828, 0.2656, -0.01562), (0.9531, 0.3438, 0.2891), (-0.9531, 0.3438, 0.2891), (0.8906, 0.3281, 0.1094), (-0.8906, 0.3281, 0.1094), (0.9375, 0.3359, 0.0625), (-0.9375, 0.3359, 0.0625), (1.0, 0.3672, 0.125), (-1.0, 0.3672, 0.125), (0.9609, 0.3516, 0.1719), (-0.9609, 0.3516, 0.1719), (1.016, 0.375, 0.2344), (-1.016, 0.375, 0.2344), (1.055, 0.3828, 0.1875), (-1.055, 0.3828, 0.1875), (1.109, 0.3906, 0.2109), (-1.109, 0.3906, 0.2109), (1.086, 0.3906, 0.2734), (-1.086, 0.3906, 0.2734), (1.023, 0.4844, 0.4375), (-1.023, 0.4844, 0.4375), (1.25, 0.5469, 0.4688), (-1.25, 0.5469, 0.4688), (1.367, 0.5, 0.2969), (-1.367, 0.5, 0.2969), (1.312, 0.5312, 0.05469), (-1.312, 0.5312, 0.05469), (1.039, 0.4922, -0.08594), (-1.039, 0.4922, -0.08594), (0.7891, 0.3281, -0.125), (-0.7891, 0.3281, -0.125), (0.8594, 0.3828, 0.3828), (-0.8594, 0.3828, 0.3828)], [], [(46, 0, 2, 44), (3, 1, 47, 45), (44, 2, 4, 42), (5, 3, 45, 43), (2, 8, 6, 4), (7, 9, 3, 5), (0, 10, 8, 2), (9, 11, 1, 3), (10, 12, 14, 8), (15, 13, 11, 9), (8, 14, 16, 6), (17, 15, 9, 7), (14, 20, 18, 16), (19, 21, 15, 17), (12, 22, 20, 14), (21, 23, 13, 15), (22, 24, 26, 20), (27, 25, 23, 21), (20, 26, 28, 18), (29, 27, 21, 19), (26, 32, 30, 28), (31, 33, 27, 29), (24, 34, 32, 26), (33, 35, 25, 27), (34, 36, 38, 32), (39, 37, 35, 33), (32, 38, 40, 30), (41, 39, 33, 31), (38, 44, 42, 40), (43, 45, 39, 41), (36, 46, 44, 38), (45, 47, 37, 39), (46, 36, 50, 48), (51, 37, 47, 49), (36, 34, 52, 50), (53, 35, 37, 51), (34, 24, 54, 52), (55, 25, 35, 53), (24, 22, 56, 54), (57, 23, 25, 55), (22, 12, 58, 56), (59, 13, 23, 57), (12, 10, 62, 58), (63, 11, 13, 59), (10, 0, 64, 62), (65, 1, 11, 63), (0, 46, 48, 64), (49, 47, 1, 65), (60, 64, 48), (49, 65, 61), (62, 64, 60), (61, 65, 63), (60, 58, 62), (63, 59, 61), (60, 56, 58), (59, 57, 61), (60, 54, 56), (57, 55, 61), (60, 52, 54), (55, 53, 61), (60, 50, 52), (53, 51, 61), (60, 48, 50), (51, 49, 61), (88, 173, 175, 90), (175, 174, 89, 90), (86, 171, 173, 88), (174, 172, 87, 89), (84, 169, 171, 86), (172, 170, 85, 87), (82, 167, 169, 84), (170, 168, 83, 85), (80, 165, 167, 82), (168, 166, 81, 83), (78, 91, 145, 163), (146, 92, 79, 164), (91, 93, 147, 145), (148, 94, 92, 146), (93, 95, 149, 147), (150, 96, 94, 148), (95, 97, 151, 149), (152, 98, 96, 150), (97, 99, 153, 151), (154, 100, 98, 152), (99, 101, 155, 153), (156, 102, 100, 154), (101, 103, 157, 155), (158, 104, 102, 156), (103, 105, 159, 157), (160, 106, 104, 158), (105, 107, 161, 159), (162, 108, 106, 160), (107, 66, 67, 161), (67, 66, 108, 162), (109, 127, 159, 161), (160, 128, 110, 162), (127, 178, 157, 159), (158, 179, 128, 160), (125, 155, 157, 178), (158, 156, 126, 179), (123, 153, 155, 125), (156, 154, 124, 126), (121, 151, 153, 123), (154, 152, 122, 124), (119, 149, 151, 121), (152, 150, 120, 122), (117, 147, 149, 119), (150, 148, 118, 120), (115, 145, 147, 117), (148, 146, 116, 118), (113, 163, 145, 115), (146, 164, 114, 116), (113, 180, 176, 163), (176, 181, 114, 164), (109, 161, 67, 111), (67, 162, 110, 112), (111, 67, 177, 182), (177, 67, 112, 183), (176, 180, 182, 177), (183, 181, 176, 177), (134, 136, 175, 173), (175, 136, 135, 174), (132, 134, 173, 171), (174, 135, 133, 172), (130, 132, 171, 169), (172, 133, 131, 170), (165, 186, 184, 167), (185, 187, 166, 168), (130, 169, 167, 184), (168, 170, 131, 185), (143, 189, 188, 186), (188, 189, 144, 187), (184, 186, 188, 68), (188, 187, 185, 68), (129, 130, 184, 68), (185, 131, 129, 68), (141, 192, 190, 143), (191, 193, 142, 144), (139, 194, 192, 141), (193, 195, 140, 142), (138, 196, 194, 139), (195, 197, 138, 140), (137, 70, 196, 138), (197, 70, 137, 138), (189, 143, 190, 69), (191, 144, 189, 69), (69, 190, 205, 207), (206, 191, 69, 207), (70, 198, 199, 196), (200, 198, 70, 197), (196, 199, 201, 194), (202, 200, 197, 195), (194, 201, 203, 192), (204, 202, 195, 193), (192, 203, 205, 190), (206, 204, 193, 191), (198, 203, 201, 199), (202, 204, 198, 200), (198, 207, 205, 203), (206, 207, 198, 204), (138, 139, 163, 176), (164, 140, 138, 176), (139, 141, 210, 163), (211, 142, 140, 164), (141, 143, 212, 210), (213, 144, 142, 211), (143, 186, 165, 212), (166, 187, 144, 213), (80, 208, 212, 165), (213, 209, 81, 166), (208, 214, 210, 212), (211, 215, 209, 213), (78, 163, 210, 214), (211, 164, 79, 215), (130, 129, 71, 221), (71, 129, 131, 222), (132, 130, 221, 219), (222, 131, 133, 220), (134, 132, 219, 217), (220, 133, 135, 218), (136, 134, 217, 216), (218, 135, 136, 216), (216, 217, 228, 230), (229, 218, 216, 230), (217, 219, 226, 228), (227, 220, 218, 229), (219, 221, 224, 226), (225, 222, 220, 227), (221, 71, 223, 224), (223, 71, 222, 225), (223, 230, 228, 224), (229, 230, 223, 225), (224, 228, 226), (227, 229, 225), (182, 180, 233, 231), (234, 181, 183, 232), (111, 182, 231, 253), (232, 183, 112, 254), (109, 111, 253, 255), (254, 112, 110, 256), (180, 113, 251, 233), (252, 114, 181, 234), (113, 115, 249, 251), (250, 116, 114, 252), (115, 117, 247, 249), (248, 118, 116, 250), (117, 119, 245, 247), (246, 120, 118, 248), (119, 121, 243, 245), (244, 122, 120, 246), (121, 123, 241, 243), (242, 124, 122, 244), (123, 125, 239, 241), (240, 126, 124, 242), (125, 178, 235, 239), (236, 179, 126, 240), (178, 127, 237, 235), (238, 128, 179, 236), (127, 109, 255, 237), (256, 110, 128, 238), (237, 255, 257, 275), (258, 256, 238, 276), (235, 237, 275, 277), (276, 238, 236, 278), (239, 235, 277, 273), (278, 236, 240, 274), (241, 239, 273, 271), (274, 240, 242, 272), (243, 241, 271, 269), (272, 242, 244, 270), (245, 243, 269, 267), (270, 244, 246, 268), (247, 245, 267, 265), (268, 246, 248, 266), (249, 247, 265, 263), (266, 248, 250, 264), (251, 249, 263, 261), (264, 250, 252, 262), (233, 251, 261, 279), (262, 252, 234, 280), (255, 253, 259, 257), (260, 254, 256, 258), (253, 231, 281, 259), (282, 232, 254, 260), (231, 233, 279, 281), (280, 234, 232, 282), (66, 107, 283, 72), (284, 108, 66, 72), (107, 105, 285, 283), (286, 106, 108, 284), (105, 103, 287, 285), (288, 104, 106, 286), (103, 101, 289, 287), (290, 102, 104, 288), (101, 99, 291, 289), (292, 100, 102, 290), (99, 97, 293, 291), (294, 98, 100, 292), (97, 95, 295, 293), (296, 96, 98, 294), (95, 93, 297, 295), (298, 94, 96, 296), (93, 91, 299, 297), (300, 92, 94, 298), (307, 308, 327, 337), (328, 308, 307, 338), (306, 307, 337, 335), (338, 307, 306, 336), (305, 306, 335, 339), (336, 306, 305, 340), (88, 90, 305, 339), (305, 90, 89, 340), (86, 88, 339, 333), (340, 89, 87, 334), (84, 86, 333, 329), (334, 87, 85, 330), (82, 84, 329, 331), (330, 85, 83, 332), (329, 335, 337, 331), (338, 336, 330, 332), (329, 333, 339, 335), (340, 334, 330, 336), (325, 331, 337, 327), (338, 332, 326, 328), (80, 82, 331, 325), (332, 83, 81, 326), (208, 341, 343, 214), (344, 342, 209, 215), (80, 325, 341, 208), (342, 326, 81, 209), (78, 214, 343, 345), (344, 215, 79, 346), (78, 345, 299, 91), (300, 346, 79, 92), (76, 323, 351, 303), (352, 324, 76, 303), (303, 351, 349, 77), (350, 352, 303, 77), (77, 349, 347, 304), (348, 350, 77, 304), (304, 347, 327, 308), (328, 348, 304, 308), (325, 327, 347, 341), (348, 328, 326, 342), (295, 297, 317, 309), (318, 298, 296, 310), (75, 315, 323, 76), (324, 316, 75, 76), (301, 357, 355, 302), (356, 358, 301, 302), (302, 355, 353, 74), (354, 356, 302, 74), (74, 353, 315, 75), (316, 354, 74, 75), (291, 293, 361, 363), (362, 294, 292, 364), (363, 361, 367, 365), (368, 362, 364, 366), (365, 367, 369, 371), (370, 368, 366, 372), (371, 369, 375, 373), (376, 370, 372, 374), (313, 377, 373, 375), (374, 378, 314, 376), (315, 353, 373, 377), (374, 354, 316, 378), (353, 355, 371, 373), (372, 356, 354, 374), (355, 357, 365, 371), (366, 358, 356, 372), (357, 359, 363, 365), (364, 360, 358, 366), (289, 291, 363, 359), (364, 292, 290, 360), (73, 359, 357, 301), (358, 360, 73, 301), (283, 285, 287, 289), (288, 286, 284, 290), (283, 289, 359, 73), (360, 290, 284, 73), (72, 283, 73), (73, 284, 72), (293, 295, 309, 361), (310, 296, 294, 362), (309, 311, 367, 361), (368, 312, 310, 362), (311, 381, 369, 367), (370, 382, 312, 368), (313, 375, 369, 381), (370, 376, 314, 382), (347, 349, 385, 383), (386, 350, 348, 384), (317, 383, 385, 319), (386, 384, 318, 320), (297, 299, 383, 317), (384, 300, 298, 318), (299, 343, 341, 383), (342, 344, 300, 384), (341, 347, 383), (384, 348, 342), (299, 345, 343), (344, 346, 300), (313, 321, 379, 377), (380, 322, 314, 378), (315, 377, 379, 323), (380, 378, 316, 324), (319, 385, 379, 321), (380, 386, 320, 322), (349, 351, 379, 385), (380, 352, 350, 386), (323, 379, 351), (352, 380, 324), (399, 387, 413, 401), (414, 388, 400, 402), (399, 401, 403, 397), (404, 402, 400, 398), (397, 403, 405, 395), (406, 404, 398, 396), (395, 405, 407, 393), (408, 406, 396, 394), (393, 407, 409, 391), (410, 408, 394, 392), (391, 409, 411, 389), (412, 410, 392, 390), (409, 419, 417, 411), (418, 420, 410, 412), (407, 421, 419, 409), (420, 422, 408, 410), (405, 423, 421, 407), (422, 424, 406, 408), (403, 425, 423, 405), (424, 426, 404, 406), (401, 427, 425, 403), (426, 428, 402, 404), (401, 413, 415, 427), (416, 414, 402, 428), (317, 319, 443, 441), (444, 320, 318, 442), (319, 389, 411, 443), (412, 390, 320, 444), (309, 317, 441, 311), (442, 318, 310, 312), (381, 429, 413, 387), (414, 430, 382, 388), (411, 417, 439, 443), (440, 418, 412, 444), (437, 445, 443, 439), (444, 446, 438, 440), (433, 445, 437, 435), (438, 446, 434, 436), (431, 447, 445, 433), (446, 448, 432, 434), (429, 447, 431, 449), (432, 448, 430, 450), (413, 429, 449, 415), (450, 430, 414, 416), (311, 447, 429, 381), (430, 448, 312, 382), (311, 441, 445, 447), (446, 442, 312, 448), (441, 443, 445), (446, 444, 442), (415, 449, 451, 475), (452, 450, 416, 476), (449, 431, 461, 451), (462, 432, 450, 452), (431, 433, 459, 461), (460, 434, 432, 462), (433, 435, 457, 459), (458, 436, 434, 460), (435, 437, 455, 457), (456, 438, 436, 458), (437, 439, 453, 455), (454, 440, 438, 456), (439, 417, 473, 453), (474, 418, 440, 454), (427, 415, 475, 463), (476, 416, 428, 464), (425, 427, 463, 465), (464, 428, 426, 466), (423, 425, 465, 467), (466, 426, 424, 468), (421, 423, 467, 469), (468, 424, 422, 470), (419, 421, 469, 471), (470, 422, 420, 472), (417, 419, 471, 473), (472, 420, 418, 474), (457, 455, 479, 477), (480, 456, 458, 478), (477, 479, 481, 483), (482, 480, 478, 484), (483, 481, 487, 485), (488, 482, 484, 486), (485, 487, 489, 491), (490, 488, 486, 492), (463, 475, 485, 491), (486, 476, 464, 492), (451, 483, 485, 475), (486, 484, 452, 476), (451, 461, 477, 483), (478, 462, 452, 484), (457, 477, 461, 459), (462, 478, 458, 460), (453, 473, 479, 455), (480, 474, 454, 456), (471, 481, 479, 473), (480, 482, 472, 474), (469, 487, 481, 471), (482, 488, 470, 472), (467, 489, 487, 469), (488, 490, 468, 470), (465, 491, 489, 467), (490, 492, 466, 468), (463, 491, 465), (466, 492, 464), (391, 389, 503, 501), (504, 390, 392, 502), (393, 391, 501, 499), (502, 392, 394, 500), (395, 393, 499, 497), (500, 394, 396, 498), (397, 395, 497, 495), (498, 396, 398, 496), (399, 397, 495, 493), (496, 398, 400, 494), (387, 399, 493, 505), (494, 400, 388, 506), (493, 501, 503, 505), (504, 502, 494, 506), (493, 495, 499, 501), (500, 496, 494, 502), (495, 497, 499), (500, 498, 496), (313, 381, 387, 505), (388, 382, 314, 506), (313, 505, 503, 321), (504, 506, 314, 322), (319, 321, 503, 389), (504, 322, 320, 390)])
me_suzanne.materials.append(mat_material_001)
me_suzanne.use_remesh_preserve_volume = False
me_suzanne.use_remesh_preserve_attributes = False
me_suzanne.use_mirror_vertex_groups = False
me_suzanne.update()
me_cube = bpy.data.meshes.new('Cube')
me_cube.from_pydata([(0.7582, 0.7582, -0.7582), (0.7582, -0.7582, -0.7582), (-0.7582, -0.7582, -0.7582), (-0.7581, 0.7582, -0.7582), (0.7582, 0.7581, 0.7582), (0.7581, -0.7582, 0.7582), (-0.7582, -0.7582, 0.7582), (-0.7582, 0.7582, 0.7582), (0.8165, -5.138e-08, -0.8165), (1.672e-07, 0.8165, -0.8165), (0.8165, 0.8165, 0.0), (-6.733e-08, -0.8165, -0.8165), (0.8165, -0.8165, 0.0), (-0.8165, 2.357e-07, -0.8165), (-0.8165, -0.8165, 0.0), (-0.8165, 0.8165, 0.0), (0.8165, -4.377e-07, 0.8165), (1.753e-07, 0.8165, 0.8165), (-4.254e-07, -0.8165, 0.8165), (-0.8165, 1.204e-07, 0.8165), (2.272e-07, 0.9901, -3.725e-09), (-0.9901, 2.238e-07, 1.863e-09), (-2.978e-07, -0.9901, 3.725e-09), (0.9901, -2.837e-07, 3.725e-09), (-1.364e-07, -1.761e-07, 0.9901), (6.186e-08, 1.179e-07, -0.9901), (0.8058, -0.4622, -0.8058), (-0.4622, 0.8058, -0.8058), (0.8058, 0.8058, 0.4622), (-0.4622, -0.8058, -0.8058), (0.8058, -0.8058, 0.4622), (-0.8058, 0.4622, -0.8058), (-0.8058, -0.8058, 0.4622), (-0.8058, 0.8058, 0.4622), (0.8058, -0.4622, 0.8058), (-0.4622, 0.8058, 0.8058), (-0.4622, -0.8058, 0.8058), (-0.8058, 0.4622, 0.8058), (0.8058, 0.4622, -0.8058), (0.4622, 0.8058, -0.8058), (0.8058, 0.8058, -0.4622), (0.4622, -0.8058, -0.8058), (0.8058, -0.8058, -0.4622), (-0.8058, -0.4622, -0.8058), (-0.8058, -0.8058, -0.4622), (-0.8058, 0.8058, -0.4622), (0.8058, 0.4622, 0.8058), (0.4622, 0.8058, 0.8058), (0.4622, -0.8058, 0.8058), (-0.8058, -0.4622, 0.8058), (-0.468, 0.9638, 5.122e-09), (0.468, 0.9638, -3.492e-09), (2.324e-07, 0.9638, 0.468), (2.025e-07, 0.9638, -0.468), (-0.9638, 0.468, -5.122e-09), (-0.9638, -0.468, 3.492e-09), (-0.9638, 2.447e-07, -0.468), (-0.9638, 1.909e-07, 0.468), (-0.468, -0.9638, -5.122e-09), (0.468, -0.9638, 3.492e-09), (-1.83e-07, -0.9638, -0.468), (-4.014e-07, -0.9638, 0.468), (0.9638, -0.468, -5.122e-09), (0.9638, 0.468, 3.492e-09), (0.9638, -1.63e-07, -0.468), (0.9638, -3.973e-07, 0.468), (-3.14e-07, -0.468, 0.9638), (4.76e-08, 0.468, 0.9638), (0.468, -3.439e-07, 0.9638), (-0.468, -6.854e-09, 0.9638), (-0.468, 1.94e-07, -0.9638), (0.468, 3.168e-08, -0.9638), (1.173e-07, 0.468, -0.9638), (7.71e-09, -0.468, -0.9638), (0.4664, -0.4664, -0.9404), (0.4664, 0.4664, -0.9404), (-0.4664, 0.4664, -0.9404), (-0.4664, 0.4664, 0.9404), (0.4664, 0.4664, 0.9404), (0.4664, -0.4664, 0.9404), (0.9404, 0.4664, 0.4664), (0.9404, 0.4664, -0.4664), (0.9404, -0.4664, -0.4664), (0.4664, -0.9404, 0.4664), (0.4664, -0.9404, -0.4664), (-0.4664, -0.9404, -0.4664), (-0.9404, -0.4664, 0.4664), (-0.9404, -0.4664, -0.4664), (-0.9404, 0.4664, -0.4664), (0.4664, 0.9404, -0.4664), (0.4664, 0.9404, 0.4664), (-0.4664, 0.9404, 0.4664), (-0.4664, 0.9404, -0.4664), (-0.9404, 0.4664, 0.4664), (-0.4664, -0.9404, 0.4664), (0.9404, -0.4664, 0.4664), (-0.4664, -0.4664, 0.9404), (-0.4664, -0.4664, -0.9404), (0.787, -0.6464, -0.787), (-0.6464, 0.787, -0.787), (0.787, 0.787, 0.6464), (-0.6464, -0.787, -0.787), (0.787, -0.787, 0.6464), (-0.787, 0.6464, -0.787), (-0.787, -0.787, 0.6464), (-0.787, 0.787, 0.6464), (0.787, -0.6464, 0.787), (-0.6464, 0.787, 0.787), (-0.6464, -0.787, 0.787), (-0.787, 0.6464, 0.787), (0.8143, 0.2391, -0.8143), (0.2391, 0.8143, -0.8143), (0.8143, 0.8143, -0.2391), (0.2391, -0.8143, -0.8143), (0.8143, -0.8143, -0.2391), (-0.8143, -0.2391, -0.8143), (-0.8143, -0.8143, -0.2391), (-0.8143, 0.8143, -0.2391), (0.8143, 0.2391, 0.8143), (0.2391, 0.8143, 0.8143), (0.2391, -0.8143, 0.8143), (-0.8143, -0.2391, 0.8143), (-0.6657, 0.9132, 0.0), (0.2405, 0.9848, -3.26e-09), (2.117e-07, 0.9132, 0.6657), (2.155e-07, 0.9848, -0.2405), (-0.9132, 0.6657, 0.0), (-0.9848, -0.2405, 3.26e-09), (-0.9132, 2.4e-07, -0.6657), (-0.9848, 2.095e-07, 0.2405), (-0.6657, -0.9132, 0.0), (0.2405, -0.9848, 3.26e-09), (-1.213e-07, -0.9132, -0.6657), (-3.492e-07, -0.9848, 0.2405), (0.9132, -0.6657, 0.0), (0.9848, 0.2405, 3.26e-09), (0.9132, -1.04e-07, -0.6657), (0.9848, -3.447e-07, 0.2405), (-3.839e-07, -0.6657, 0.9132), (-4.154e-08, 0.2405, 0.9848), (0.6657, -4.053e-07, 0.9132), (-0.2405, -8.833e-08, 0.9848), (-0.6657, 2.199e-07, -0.9132), (0.2405, 6.935e-08, -0.9848), (1.431e-07, 0.6657, -0.9132), (3.495e-08, -0.2405, -0.9848), (0.8143, -0.2391, -0.8143), (-0.2391, 0.8143, -0.8143), (0.8143, 0.8143, 0.2391), (-0.2391, -0.8143, -0.8143), (0.8143, -0.8143, 0.2391), (-0.8143, 0.2391, -0.8143), (-0.8143, -0.8143, 0.2391), (-0.8143, 0.8143, 0.2391), (0.8143, -0.2391, 0.8143), (-0.2391, 0.8143, 0.8143), (-0.2391, -0.8143, 0.8143), (-0.8143, 0.2391, 0.8143), (0.787, 0.6464, -0.787), (0.6464, 0.787, -0.787), (0.787, 0.787, -0.6464), (0.6464, -0.787, -0.787), (0.787, -0.787, -0.6464), (-0.787, -0.6464, -0.787), (-0.787, -0.787, -0.6464), (-0.787, 0.787, -0.6464), (0.787, 0.6464, 0.787), (0.6464, 0.787, 0.787), (0.6464, -0.787, 0.787), (-0.787, -0.6464, 0.787), (-0.2405, 0.9848, 0.0), (0.6657, 0.9132, 0.0), (2.298e-07, 0.9848, 0.2405), (1.843e-07, 0.9132, -0.6657), (-0.9848, 0.2405, 0.0), (-0.9132, -0.6657, 0.0), (-0.9848, 2.366e-07, -0.2405), (-0.9132, 1.628e-07, 0.6657), (-0.2405, -0.9848, 0.0), (0.6657, -0.9132, 0.0), (-2.383e-07, -0.9848, -0.2405), (-4.3e-07, -0.9132, 0.6657), (0.9848, -0.2405, 0.0), (0.9132, 0.6657, 0.0), (0.9848, -2.282e-07, -0.2405), (0.9132, -4.332e-07, 0.6657), (-2.317e-07, -0.2405, 0.9848), (1.203e-07, 0.6657, 0.9132), (0.2405, -2.608e-07, 0.9848), (-0.6657, 6.271e-08, 0.9132), (-0.2405, 1.593e-07, -0.9848), (0.6657, -6.614e-09, -0.9132), (8.774e-08, 0.2405, -0.9848), (-2.312e-08, -0.6657, -0.9132), (0.2401, -0.4677, -0.9591), (0.661, -0.4641, -0.8948), (0.4677, -0.2401, -0.9591), (0.4641, -0.661, -0.8948), (0.2401, 0.4677, -0.9591), (0.661, 0.4641, -0.8948), (0.4641, 0.661, -0.8948), (0.4677, 0.2401, -0.9591), (-0.661, 0.4641, -0.8948), (-0.2401, 0.4677, -0.9591), (-0.4641, 0.661, -0.8948), (-0.4677, 0.2401, -0.9591), (-0.4677, 0.2401, 0.9591), (-0.4641, 0.661, 0.8948), (-0.2401, 0.4677, 0.9591), (-0.661, 0.4641, 0.8948), (0.4677, 0.2401, 0.9591), (0.4641, 0.661, 0.8948), (0.661, 0.4641, 0.8948), (0.2401, 0.4677, 0.9591), (0.4641, -0.661, 0.8948), (0.4677, -0.2401, 0.9591), (0.661, -0.4641, 0.8948), (0.2401, -0.4677, 0.9591), (0.9591, 0.2401, 0.4677), (0.8948, 0.661, 0.4641), (0.9591, 0.4677, 0.2401), (0.8948, 0.4641, 0.661), (0.9591, 0.2401, -0.4677), (0.8948, 0.661, -0.4641), (0.8948, 0.4641, -0.661), (0.9591, 0.4677, -0.2401), (0.8948, -0.661, -0.4641), (0.9591, -0.2401, -0.4677), (0.8948, -0.4641, -0.661), (0.9591, -0.4677, -0.2401), (0.2401, -0.9591, 0.4677), (0.661, -0.8948, 0.4641), (0.4677, -0.9591, 0.2401), (0.4641, -0.8948, 0.661), (0.2401, -0.9591, -0.4677), (0.661, -0.8948, -0.4641), (0.4641, -0.8948, -0.661), (0.4677, -0.9591, -0.2401), (-0.661, -0.8948, -0.4641), (-0.2401, -0.9591, -0.4677), (-0.4641, -0.8948, -0.661), (-0.4677, -0.9591, -0.2401), (-0.9591, -0.2401, 0.4677), (-0.8948, -0.661, 0.4641), (-0.9591, -0.4677, 0.2401), (-0.8948, -0.4641, 0.661), (-0.9591, -0.2401, -0.4677), (-0.8948, -0.661, -0.4641), (-0.8948, -0.4641, -0.661), (-0.9591, -0.4677, -0.2401), (-0.8948, 0.661, -0.4641), (-0.9591, 0.2401, -0.4677), (-0.8948, 0.4641, -0.661), (-0.9591, 0.4677, -0.2401), (0.2401, 0.9591, -0.4677), (0.661, 0.8948, -0.4641), (0.4677, 0.9591, -0.2401), (0.4641, 0.8948, -0.661), (0.2401, 0.9591, 0.4677), (0.661, 0.8948, 0.4641), (0.4641, 0.8948, 0.661), (0.4677, 0.9591, 0.2401), (-0.661, 0.8948, 0.4641), (-0.2401, 0.9591, 0.4677), (-0.4641, 0.8948, 0.661), (-0.4677, 0.9591, 0.2401), (-0.661, 0.8948, -0.4641), (-0.2401, 0.9591, -0.4677), (-0.4677, 0.9591, -0.2401), (-0.4641, 0.8948, -0.661), (-0.8948, 0.661, 0.4641), (-0.9591, 0.2401, 0.4677), (-0.9591, 0.4677, 0.2401), (-0.8948, 0.4641, 0.661), (-0.661, -0.8948, 0.4641), (-0.2401, -0.9591, 0.4677), (-0.4677, -0.9591, 0.2401), (-0.4641, -0.8948, 0.661), (0.8948, -0.661, 0.4641), (0.9591, -0.2401, 0.4677), (0.9591, -0.4677, 0.2401), (0.8948, -0.4641, 0.661), (-0.4641, -0.661, 0.8948), (-0.4677, -0.2401, 0.9591), (-0.2401, -0.4677, 0.9591), (-0.661, -0.4641, 0.8948), (-0.661, -0.4641, -0.8948), (-0.2401, -0.4677, -0.9591), (-0.4677, -0.2401, -0.9591), (-0.4641, -0.661, -0.8948), (-0.2395, -0.6647, -0.9095), (-0.2404, -0.2404, -0.9796), (-0.6647, -0.2395, -0.9095), (-0.6647, -0.2395, 0.9095), (-0.2404, -0.2404, 0.9796), (-0.2395, -0.6647, 0.9095), (0.9095, -0.2395, 0.6647), (0.9796, -0.2404, 0.2404), (0.9095, -0.6647, 0.2395), (-0.2395, -0.9095, 0.6647), (-0.2404, -0.9796, 0.2404), (-0.6647, -0.9095, 0.2395), (-0.9095, 0.2395, 0.6647), (-0.9796, 0.2404, 0.2404), (-0.9095, 0.6647, 0.2395), (-0.2395, 0.9095, -0.6647), (-0.2404, 0.9796, -0.2404), (-0.6647, 0.9095, -0.2395), (-0.2404, 0.9796, 0.2404), (-0.2395, 0.9095, 0.6647), (-0.6538, 0.859, 0.6538), (0.6647, 0.9095, 0.2395), (0.6538, 0.859, 0.6538), (0.2395, 0.9095, 0.6647), (0.6538, 0.859, -0.6538), (0.6647, 0.9095, -0.2395), (0.2404, 0.9796, -0.2404), (-0.9796, 0.2404, -0.2404), (-0.9095, 0.2395, -0.6647), (-0.859, 0.6538, -0.6538), (-0.9095, -0.6647, -0.2395), (-0.859, -0.6538, -0.6538), (-0.9095, -0.2395, -0.6647), (-0.859, -0.6538, 0.6538), (-0.9095, -0.6647, 0.2395), (-0.9796, -0.2404, 0.2404), (-0.2404, -0.9796, -0.2404), (-0.2395, -0.9095, -0.6647), (-0.6538, -0.859, -0.6538), (0.6647, -0.9095, -0.2395), (0.6538, -0.859, -0.6538), (0.2395, -0.9095, -0.6647), (0.6538, -0.859, 0.6538), (0.6647, -0.9095, 0.2395), (0.2404, -0.9796, 0.2404), (0.9796, -0.2404, -0.2404), (0.9095, -0.2395, -0.6647), (0.859, -0.6538, -0.6538), (0.9095, 0.6647, -0.2395), (0.859, 0.6538, -0.6538), (0.9095, 0.2395, -0.6647), (0.859, 0.6538, 0.6538), (0.9095, 0.6647, 0.2395), (0.9796, 0.2404, 0.2404), (0.2404, -0.2404, 0.9796), (0.6647, -0.2395, 0.9095), (0.6538, -0.6538, 0.859), (0.2395, 0.6647, 0.9095), (0.6538, 0.6538, 0.859), (0.6647, 0.2395, 0.9095), (-0.6538, 0.6538, 0.859), (-0.2395, 0.6647, 0.9095), (-0.2404, 0.2404, 0.9796), (-0.2404, 0.2404, -0.9796), (-0.2395, 0.6647, -0.9095), (-0.6538, 0.6538, -0.859), (0.6647, 0.2395, -0.9095), (0.6538, 0.6538, -0.859), (0.2395, 0.6647, -0.9095), (0.6538, -0.6538, -0.859), (0.6647, -0.2395, -0.9095), (0.2404, -0.2404, -0.9796), (0.2395, -0.6647, -0.9095), (0.2404, 0.2404, -0.9796), (-0.6647, 0.2395, -0.9095), (-0.6647, 0.2395, 0.9095), (0.2404, 0.2404, 0.9796), (0.2395, -0.6647, 0.9095), (0.9095, 0.2395, 0.6647), (0.9796, 0.2404, -0.2404), (0.9095, -0.6647, -0.2395), (0.2395, -0.9095, 0.6647), (0.2404, -0.9796, -0.2404), (-0.6647, -0.9095, -0.2395), (-0.9095, -0.2395, 0.6647), (-0.9796, -0.2404, -0.2404), (-0.9095, 0.6647, -0.2395), (0.2395, 0.9095, -0.6647), (0.2404, 0.9796, 0.2404), (-0.6647, 0.9095, 0.2395), (-0.6538, 0.859, -0.6538), (-0.859, 0.6538, 0.6538), (-0.6538, -0.859, 0.6538), (0.859, -0.6538, 0.6538), (-0.6538, -0.6538, 0.859), (-0.6538, -0.6538, -0.859)], [], [(385, 101, 2, 163), (384, 169, 6, 108), (383, 106, 5, 102), (382, 108, 6, 104), (381, 109, 7, 105), (380, 99, 3, 165), (379, 122, 15, 153), (378, 123, 20, 172), (377, 111, 9, 173), (376, 126, 15, 117), (375, 127, 21, 176), (374, 121, 19, 177), (373, 130, 14, 116), (372, 131, 22, 180), (371, 120, 18, 181), (370, 134, 12, 114), (369, 135, 23, 184), (368, 118, 16, 185), (367, 138, 18, 120), (366, 139, 24, 188), (365, 157, 19, 189), (364, 142, 13, 151), (363, 143, 25, 192), (362, 113, 11, 193), (361, 194, 73, 145), (360, 195, 74, 196), (359, 161, 41, 197), (358, 198, 72, 144), (357, 199, 75, 200), (356, 191, 71, 201), (355, 202, 31, 103), (354, 203, 76, 204), (353, 190, 70, 205), (352, 206, 69, 141), (351, 207, 77, 208), (350, 109, 37, 209), (349, 210, 68, 140), (348, 211, 78, 212), (347, 187, 67, 213), (346, 214, 48, 168), (345, 215, 79, 216), (344, 186, 66, 217), (343, 218, 65, 137), (342, 219, 80, 220), (341, 166, 46, 221), (340, 222, 64, 136), (339, 223, 81, 224), (338, 183, 63, 225), (337, 226, 42, 162), (336, 227, 82, 228), (335, 182, 62, 229), (334, 230, 61, 133), (333, 231, 83, 232), (332, 168, 48, 233), (331, 234, 60, 132), (330, 235, 84, 236), (329, 179, 59, 237), (328, 238, 44, 164), (327, 239, 85, 240), (326, 178, 58, 241), (325, 242, 57, 129), (324, 243, 86, 244), (323, 169, 49, 245), (322, 246, 56, 128), (321, 247, 87, 248), (320, 175, 55, 249), (319, 250, 45, 165), (318, 251, 88, 252), (317, 174, 54, 253), (316, 254, 53, 125), (315, 255, 89, 256), (314, 159, 39, 257), (313, 258, 52, 124), (312, 259, 90, 260), (311, 171, 51, 261), (310, 262, 33, 105), (309, 263, 91, 264), (308, 170, 50, 265), (307, 266, 45, 117), (306, 267, 92, 268), (305, 147, 27, 269), (304, 270, 33, 153), (303, 271, 93, 272), (302, 157, 37, 273), (301, 274, 32, 152), (300, 275, 94, 276), (299, 156, 36, 277), (298, 278, 30, 150), (297, 279, 95, 280), (296, 154, 34, 281), (295, 282, 36, 156), (294, 283, 96, 284), (293, 121, 49, 285), (292, 286, 43, 115), (291, 287, 97, 288), (290, 149, 29, 289), (287, 290, 289, 97), (73, 193, 290, 287), (193, 11, 149, 290), (190, 291, 288, 70), (25, 145, 291, 190), (145, 73, 287, 291), (142, 292, 115, 13), (70, 288, 292, 142), (288, 97, 286, 292), (283, 293, 285, 96), (69, 189, 293, 283), (189, 19, 121, 293), (186, 294, 284, 66), (24, 141, 294, 186), (141, 69, 283, 294), (138, 295, 156, 18), (66, 284, 295, 138), (284, 96, 282, 295), (279, 296, 281, 95), (65, 185, 296, 279), (185, 16, 154, 296), (182, 297, 280, 62), (23, 137, 297, 182), (137, 65, 279, 297), (134, 298, 150, 12), (62, 280, 298, 134), (280, 95, 278, 298), (275, 299, 277, 94), (61, 181, 299, 275), (181, 18, 156, 299), (178, 300, 276, 58), (22, 133, 300, 178), (133, 61, 275, 300), (130, 301, 152, 14), (58, 276, 301, 130), (276, 94, 274, 301), (271, 302, 273, 93), (57, 177, 302, 271), (177, 19, 157, 302), (174, 303, 272, 54), (21, 129, 303, 174), (129, 57, 271, 303), (126, 304, 153, 15), (54, 272, 304, 126), (272, 93, 270, 304), (267, 305, 269, 92), (53, 173, 305, 267), (173, 9, 147, 305), (170, 306, 268, 50), (20, 125, 306, 170), (125, 53, 267, 306), (122, 307, 117, 15), (50, 268, 307, 122), (268, 92, 266, 307), (263, 308, 265, 91), (52, 172, 308, 263), (172, 20, 170, 308), (155, 309, 264, 35), (17, 124, 309, 155), (124, 52, 263, 309), (107, 310, 105, 7), (35, 264, 310, 107), (264, 91, 262, 310), (259, 311, 261, 90), (28, 148, 311, 259), (148, 10, 171, 311), (167, 312, 260, 47), (4, 100, 312, 167), (100, 28, 259, 312), (119, 313, 124, 17), (47, 260, 313, 119), (260, 90, 258, 313), (255, 314, 257, 89), (40, 160, 314, 255), (160, 0, 159, 314), (171, 315, 256, 51), (10, 112, 315, 171), (112, 40, 255, 315), (123, 316, 125, 20), (51, 256, 316, 123), (256, 89, 254, 316), (251, 317, 253, 88), (56, 176, 317, 251), (176, 21, 174, 317), (151, 318, 252, 31), (13, 128, 318, 151), (128, 56, 251, 318), (103, 319, 165, 3), (31, 252, 319, 103), (252, 88, 250, 319), (247, 320, 249, 87), (44, 116, 320, 247), (116, 14, 175, 320), (163, 321, 248, 43), (2, 164, 321, 163), (164, 44, 247, 321), (115, 322, 128, 13), (43, 248, 322, 115), (248, 87, 246, 322), (243, 323, 245, 86), (32, 104, 323, 243), (104, 6, 169, 323), (175, 324, 244, 55), (14, 152, 324, 175), (152, 32, 243, 324), (127, 325, 129, 21), (55, 244, 325, 127), (244, 86, 242, 325), (239, 326, 241, 85), (60, 180, 326, 239), (180, 22, 178, 326), (149, 327, 240, 29), (11, 132, 327, 149), (132, 60, 239, 327), (101, 328, 164, 2), (29, 240, 328, 101), (240, 85, 238, 328), (235, 329, 237, 84), (42, 114, 329, 235), (114, 12, 179, 329), (161, 330, 236, 41), (1, 162, 330, 161), (162, 42, 235, 330), (113, 331, 132, 11), (41, 236, 331, 113), (236, 84, 234, 331), (231, 332, 233, 83), (30, 102, 332, 231), (102, 5, 168, 332), (179, 333, 232, 59), (12, 150, 333, 179), (150, 30, 231, 333), (131, 334, 133, 22), (59, 232, 334, 131), (232, 83, 230, 334), (227, 335, 229, 82), (64, 184, 335, 227), (184, 23, 182, 335), (146, 336, 228, 26), (8, 136, 336, 146), (136, 64, 227, 336), (98, 337, 162, 1), (26, 228, 337, 98), (228, 82, 226, 337), (223, 338, 225, 81), (40, 112, 338, 223), (112, 10, 183, 338), (158, 339, 224, 38), (0, 160, 339, 158), (160, 40, 223, 339), (110, 340, 136, 8), (38, 224, 340, 110), (224, 81, 222, 340), (219, 341, 221, 80), (28, 100, 341, 219), (100, 4, 166, 341), (183, 342, 220, 63), (10, 148, 342, 183), (148, 28, 219, 342), (135, 343, 137, 23), (63, 220, 343, 135), (220, 80, 218, 343), (215, 344, 217, 79), (68, 188, 344, 215), (188, 24, 186, 344), (154, 345, 216, 34), (16, 140, 345, 154), (140, 68, 215, 345), (106, 346, 168, 5), (34, 216, 346, 106), (216, 79, 214, 346), (211, 347, 213, 78), (47, 119, 347, 211), (119, 17, 187, 347), (166, 348, 212, 46), (4, 167, 348, 166), (167, 47, 211, 348), (118, 349, 140, 16), (46, 212, 349, 118), (212, 78, 210, 349), (207, 350, 209, 77), (35, 107, 350, 207), (107, 7, 109, 350), (187, 351, 208, 67), (17, 155, 351, 187), (155, 35, 207, 351), (139, 352, 141, 24), (67, 208, 352, 139), (208, 77, 206, 352), (203, 353, 205, 76), (72, 192, 353, 203), (192, 25, 190, 353), (147, 354, 204, 27), (9, 144, 354, 147), (144, 72, 203, 354), (99, 355, 103, 3), (27, 204, 355, 99), (204, 76, 202, 355), (199, 356, 201, 75), (38, 110, 356, 199), (110, 8, 191, 356), (159, 357, 200, 39), (0, 158, 357, 159), (158, 38, 199, 357), (111, 358, 144, 9), (39, 200, 358, 111), (200, 75, 198, 358), (195, 359, 197, 74), (26, 98, 359, 195), (98, 1, 161, 359), (191, 360, 196, 71), (8, 146, 360, 191), (146, 26, 195, 360), (143, 361, 145, 25), (71, 196, 361, 143), (196, 74, 194, 361), (194, 362, 193, 73), (74, 197, 362, 194), (197, 41, 113, 362), (198, 363, 192, 72), (75, 201, 363, 198), (201, 71, 143, 363), (202, 364, 151, 31), (76, 205, 364, 202), (205, 70, 142, 364), (206, 365, 189, 69), (77, 209, 365, 206), (209, 37, 157, 365), (210, 366, 188, 68), (78, 213, 366, 210), (213, 67, 139, 366), (214, 367, 120, 48), (79, 217, 367, 214), (217, 66, 138, 367), (218, 368, 185, 65), (80, 221, 368, 218), (221, 46, 118, 368), (222, 369, 184, 64), (81, 225, 369, 222), (225, 63, 135, 369), (226, 370, 114, 42), (82, 229, 370, 226), (229, 62, 134, 370), (230, 371, 181, 61), (83, 233, 371, 230), (233, 48, 120, 371), (234, 372, 180, 60), (84, 237, 372, 234), (237, 59, 131, 372), (238, 373, 116, 44), (85, 241, 373, 238), (241, 58, 130, 373), (242, 374, 177, 57), (86, 245, 374, 242), (245, 49, 121, 374), (246, 375, 176, 56), (87, 249, 375, 246), (249, 55, 127, 375), (250, 376, 117, 45), (88, 253, 376, 250), (253, 54, 126, 376), (254, 377, 173, 53), (89, 257, 377, 254), (257, 39, 111, 377), (258, 378, 172, 52), (90, 261, 378, 258), (261, 51, 123, 378), (262, 379, 153, 33), (91, 265, 379, 262), (265, 50, 122, 379), (266, 380, 165, 45), (92, 269, 380, 266), (269, 27, 99, 380), (270, 381, 105, 33), (93, 273, 381, 270), (273, 37, 109, 381), (274, 382, 104, 32), (94, 277, 382, 274), (277, 36, 108, 382), (278, 383, 102, 30), (95, 281, 383, 278), (281, 34, 106, 383), (282, 384, 108, 36), (96, 285, 384, 282), (285, 49, 169, 384), (286, 385, 163, 43), (97, 289, 385, 286), (289, 29, 101, 385)])
me_cube.polygons.foreach_set('use_smooth', [True] * 384)
me_cube.materials.append(mat_material)
me_cube.use_remesh_preserve_volume = False
me_cube.use_remesh_preserve_attributes = False
me_cube.use_mirror_vertex_groups = False
me_cube.update()

# ---- objects
ob_cube_001 = bpy.data.objects.new('Cube.001', me_cube_001)
ob_camera_001 = bpy.data.objects.new('Camera.001', cam_camera_001)
ob_suzanne = bpy.data.objects.new('Suzanne', me_suzanne)
ob_cube = bpy.data.objects.new('Cube', me_cube)
ob_lamp = bpy.data.objects.new('Lamp', light_lamp)
ob_camera = bpy.data.objects.new('Camera', cam_camera)

# ---- transforms, parenting, visibility, modifiers, constraints
ob_cube_001.location = (3.318, -0.06278, -0.08166)
ob_cube_001.lock_rotations_4d = False
ob_cube_001.empty_display_type = 'ARROWS'
ob_cube_001.lineart.crease_threshold = 0.0
ob_camera_001.location = (-2.819, 0.977, 5.971)
ob_camera_001.rotation_euler = (1.312, 0.005832, -0.01394)
ob_camera_001.lineart.crease_threshold = 0.0
ob_suzanne.location = (2.76, 6.886, 0.5163)
ob_suzanne.lineart.crease_threshold = 0.0
ob_cube.location = (0.0, 0.0, 0.0)
ob_cube.lock_rotations_4d = False
ob_cube.empty_display_type = 'ARROWS'
ob_cube.lineart.crease_threshold = 0.0
ob_lamp.location = (4.076, 1.005, 5.904)
ob_lamp.rotation_euler = (0.6503, 0.05522, 1.866)
ob_lamp.lock_rotations_4d = False
ob_lamp.empty_display_type = 'ARROWS'
ob_lamp.color = (0.0, 0.0, 0.0, 0.0)
ob_lamp.lineart.crease_threshold = 0.0
ob_camera.location = (7.481, -6.508, 5.344)
ob_camera.rotation_euler = (1.109, 0.0, 0.8149)
ob_camera.lock_rotations_4d = False
ob_camera.empty_display_type = 'ARROWS'
ob_camera.color = (0.0, 0.0, 0.0, 0.0)
ob_camera.display_type = 'WIRE'
ob_camera.lineart.crease_threshold = 0.0

# ---- collection membership
col_collection_1.objects.link(ob_cube_001)
col_collection_1.objects.link(ob_camera_001)
col_collection_1.objects.link(ob_suzanne)
col_collection_1.objects.link(ob_cube)
col_collection_1.objects.link(ob_lamp)
col_collection_1.objects.link(ob_camera)

# ---- scene / render settings (as saved in the file)
scene.camera = ob_camera
scene.frame_start = 1; scene.frame_end = 250; scene.frame_set(1)
scene.render.engine = 'BLENDER_EEVEE_NEXT'
scene.render.resolution_percentage = 50
scene.render.dither_intensity = 0.0
scene.cycles.use_denoising = False
scene.cycles.samples = 128
scene.cycles.sampling_pattern = 'TABULATED_SOBOL'
scene.cycles.use_adaptive_sampling = False
scene.cycles.use_light_tree = False
scene.cycles.blur_glossy = 0.0
scene.cycles.sample_clamp_indirect = 0.0
scene.view_settings.view_transform = 'Standard'
bpy.context.view_layer.update()

